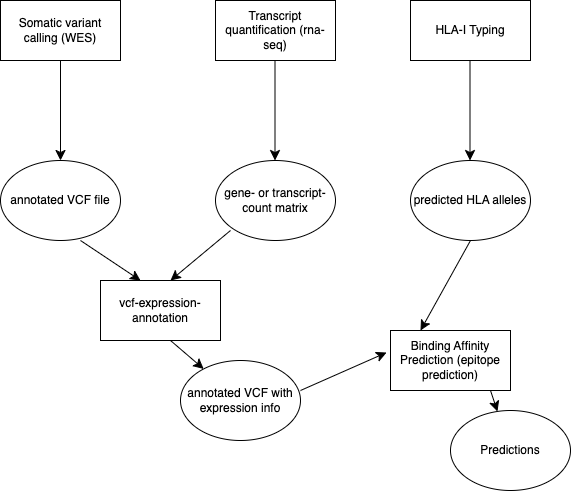

The diagram above was exported from draw.io. Its source (the exported page's mxGraphModel, read from the mxfile embedded in the PNG):
<mxGraphModel dx="1425" dy="822" grid="1" gridSize="10" guides="1" tooltips="1" connect="1" arrows="1" fold="1" page="1" pageScale="1" pageWidth="850" pageHeight="1100" math="0" shadow="0">
  <root>
    <mxCell id="0" />
    <mxCell id="1" parent="0" />
    <mxCell id="H-RroTdZJNZIyhzb8PDN-1" value="Somatic variant calling (WES)" style="rounded=0;whiteSpace=wrap;html=1;" vertex="1" parent="1">
      <mxGeometry x="90" y="70" width="120" height="60" as="geometry" />
    </mxCell>
    <mxCell id="H-RroTdZJNZIyhzb8PDN-3" value="Transcript quantification (rna-seq)" style="rounded=0;whiteSpace=wrap;html=1;" vertex="1" parent="1">
      <mxGeometry x="305" y="70" width="120" height="60" as="geometry" />
    </mxCell>
    <mxCell id="H-RroTdZJNZIyhzb8PDN-4" value="HLA-I Typing" style="rounded=0;whiteSpace=wrap;html=1;" vertex="1" parent="1">
      <mxGeometry x="500" y="70" width="120" height="60" as="geometry" />
    </mxCell>
    <mxCell id="H-RroTdZJNZIyhzb8PDN-5" value="" style="endArrow=classic;html=1;rounded=0;fontSize=12;startSize=8;endSize=8;curved=1;" edge="1" parent="1">
      <mxGeometry width="50" height="50" relative="1" as="geometry">
        <mxPoint x="150" y="130" as="sourcePoint" />
        <mxPoint x="150" y="230" as="targetPoint" />
      </mxGeometry>
    </mxCell>
    <mxCell id="H-RroTdZJNZIyhzb8PDN-6" value="" style="endArrow=classic;html=1;rounded=0;fontSize=12;startSize=8;endSize=8;curved=1;" edge="1" parent="1">
      <mxGeometry width="50" height="50" relative="1" as="geometry">
        <mxPoint x="364.5" y="130" as="sourcePoint" />
        <mxPoint x="364.5" y="230" as="targetPoint" />
      </mxGeometry>
    </mxCell>
    <mxCell id="H-RroTdZJNZIyhzb8PDN-7" value="" style="endArrow=classic;html=1;rounded=0;fontSize=12;startSize=8;endSize=8;curved=1;" edge="1" parent="1">
      <mxGeometry width="50" height="50" relative="1" as="geometry">
        <mxPoint x="559.5" y="130" as="sourcePoint" />
        <mxPoint x="559.5" y="230" as="targetPoint" />
      </mxGeometry>
    </mxCell>
    <mxCell id="H-RroTdZJNZIyhzb8PDN-9" value="annotated VCF file" style="ellipse;whiteSpace=wrap;html=1;" vertex="1" parent="1">
      <mxGeometry x="90" y="230" width="120" height="80" as="geometry" />
    </mxCell>
    <mxCell id="H-RroTdZJNZIyhzb8PDN-10" value="gene- or transcript-count matrix" style="ellipse;whiteSpace=wrap;html=1;" vertex="1" parent="1">
      <mxGeometry x="305" y="230" width="120" height="80" as="geometry" />
    </mxCell>
    <mxCell id="H-RroTdZJNZIyhzb8PDN-11" value="predicted HLA alleles" style="ellipse;whiteSpace=wrap;html=1;" vertex="1" parent="1">
      <mxGeometry x="500" y="230" width="120" height="80" as="geometry" />
    </mxCell>
    <mxCell id="H-RroTdZJNZIyhzb8PDN-12" value="vcf-expression-annotation" style="rounded=0;whiteSpace=wrap;html=1;" vertex="1" parent="1">
      <mxGeometry x="190" y="350" width="120" height="60" as="geometry" />
    </mxCell>
    <mxCell id="H-RroTdZJNZIyhzb8PDN-13" value="" style="endArrow=classic;html=1;rounded=0;fontSize=12;startSize=8;endSize=8;curved=1;" edge="1" parent="1">
      <mxGeometry width="50" height="50" relative="1" as="geometry">
        <mxPoint x="170" y="310" as="sourcePoint" />
        <mxPoint x="230" y="350" as="targetPoint" />
      </mxGeometry>
    </mxCell>
    <mxCell id="H-RroTdZJNZIyhzb8PDN-14" value="" style="endArrow=classic;html=1;rounded=0;fontSize=12;startSize=8;endSize=8;curved=1;" edge="1" parent="1">
      <mxGeometry width="50" height="50" relative="1" as="geometry">
        <mxPoint x="320" y="300" as="sourcePoint" />
        <mxPoint x="260" y="350" as="targetPoint" />
      </mxGeometry>
    </mxCell>
    <mxCell id="H-RroTdZJNZIyhzb8PDN-15" value="" style="endArrow=classic;html=1;rounded=0;fontSize=12;startSize=8;endSize=8;curved=1;" edge="1" parent="1" target="H-RroTdZJNZIyhzb8PDN-16">
      <mxGeometry width="50" height="50" relative="1" as="geometry">
        <mxPoint x="260" y="410" as="sourcePoint" />
        <mxPoint x="330" y="470" as="targetPoint" />
      </mxGeometry>
    </mxCell>
    <mxCell id="H-RroTdZJNZIyhzb8PDN-16" value="annotated VCF with expression info" style="ellipse;whiteSpace=wrap;html=1;" vertex="1" parent="1">
      <mxGeometry x="270" y="430" width="120" height="80" as="geometry" />
    </mxCell>
    <mxCell id="H-RroTdZJNZIyhzb8PDN-17" value="Binding Affinity Prediction (epitope prediction)" style="rounded=0;whiteSpace=wrap;html=1;" vertex="1" parent="1">
      <mxGeometry x="480" y="400" width="120" height="60" as="geometry" />
    </mxCell>
    <mxCell id="H-RroTdZJNZIyhzb8PDN-18" value="" style="endArrow=classic;html=1;rounded=0;fontSize=12;startSize=8;endSize=8;curved=1;entryX=-0.033;entryY=0.367;entryDx=0;entryDy=0;entryPerimeter=0;" edge="1" parent="1" target="H-RroTdZJNZIyhzb8PDN-17">
      <mxGeometry width="50" height="50" relative="1" as="geometry">
        <mxPoint x="390" y="460" as="sourcePoint" />
        <mxPoint x="440" y="410" as="targetPoint" />
      </mxGeometry>
    </mxCell>
    <mxCell id="H-RroTdZJNZIyhzb8PDN-19" value="" style="endArrow=classic;html=1;rounded=0;fontSize=12;startSize=8;endSize=8;curved=1;entryX=0.25;entryY=0;entryDx=0;entryDy=0;exitX=0.5;exitY=1;exitDx=0;exitDy=0;" edge="1" parent="1" source="H-RroTdZJNZIyhzb8PDN-11" target="H-RroTdZJNZIyhzb8PDN-17">
      <mxGeometry width="50" height="50" relative="1" as="geometry">
        <mxPoint x="420" y="478" as="sourcePoint" />
        <mxPoint x="506" y="440" as="targetPoint" />
      </mxGeometry>
    </mxCell>
    <mxCell id="H-RroTdZJNZIyhzb8PDN-20" value="" style="endArrow=classic;html=1;rounded=0;fontSize=12;startSize=8;endSize=8;curved=1;" edge="1" parent="1" target="H-RroTdZJNZIyhzb8PDN-21">
      <mxGeometry width="50" height="50" relative="1" as="geometry">
        <mxPoint x="580" y="460" as="sourcePoint" />
        <mxPoint x="600" y="520" as="targetPoint" />
      </mxGeometry>
    </mxCell>
    <mxCell id="H-RroTdZJNZIyhzb8PDN-21" value="Predictions" style="ellipse;whiteSpace=wrap;html=1;" vertex="1" parent="1">
      <mxGeometry x="540" y="480" width="120" height="80" as="geometry" />
    </mxCell>
  </root>
</mxGraphModel>